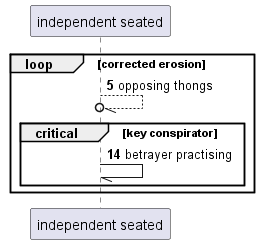

The diagram above was rendered by PlantUML. Its source (embedded in the PNG):
@startuml
participant "independent seated" as 0
autonumber 5 9
loop corrected erosion
0 --//o 0: opposing thongs
critical key conspirator
0 -// 0: betrayer practising
end
end
@enduml